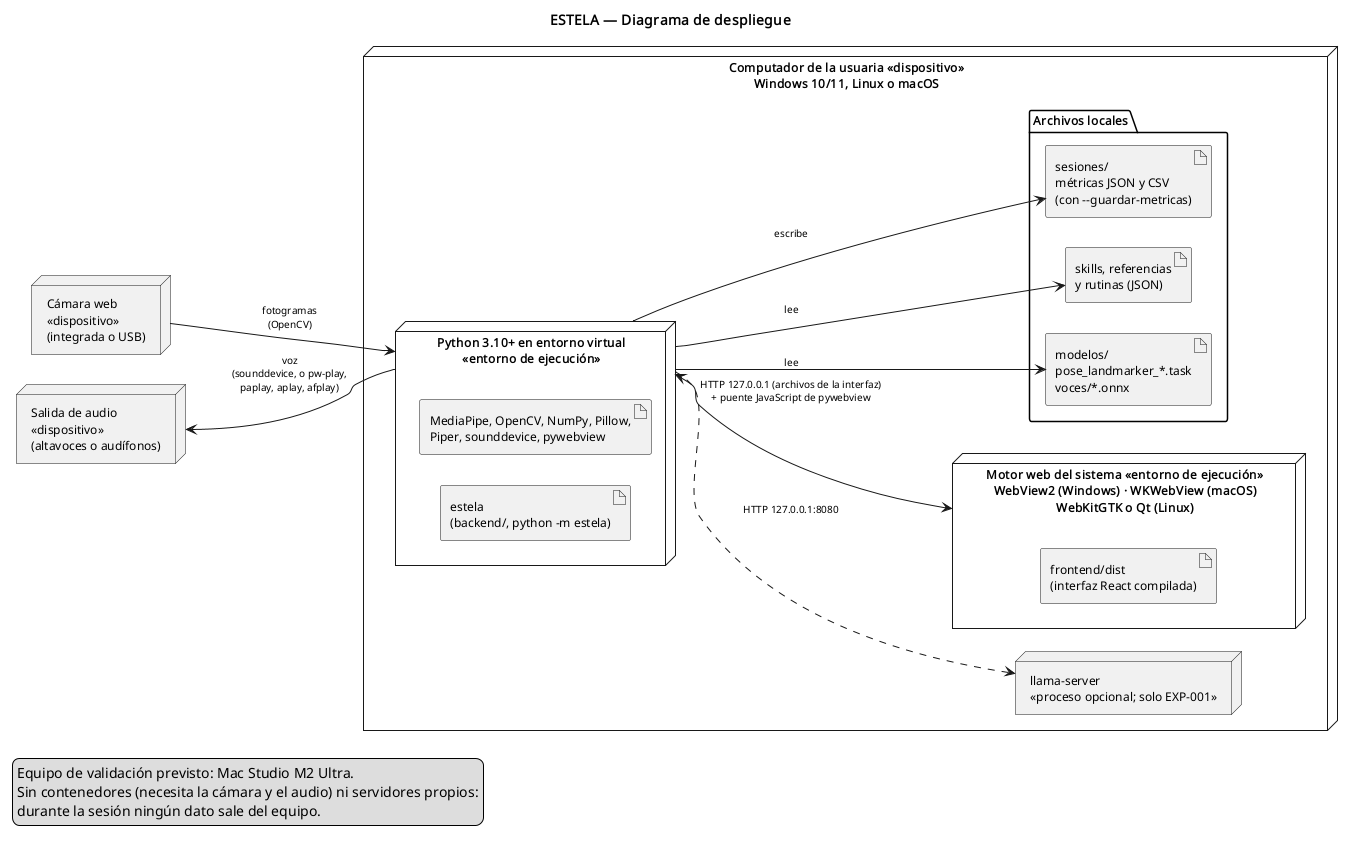

The diagram above was rendered by PlantUML. Its source (embedded in the PNG):
@startuml DESPLIEGUE_sistema
' Diagrama de despliegue de ESTELA (SegundoInforme §12).
' Dónde se ejecuta cada componente y por qué conexión se comunican. No describe
' los módulos internos del código (eso lo hace interaccion-modulos.wsd).
' Render: PlantUML con Graphviz. Sin Graphviz, descomentar la línea siguiente.
' !pragma layout smetana

title ESTELA — Diagrama de despliegue

left to right direction
skinparam shadowing false
skinparam defaultFontSize 12
skinparam ArrowFontSize 10
skinparam nodesep 30
skinparam ranksep 90

node "Cámara web\n«dispositivo»\n(integrada o USB)" as CAMD
node "Salida de audio\n«dispositivo»\n(altavoces o audífonos)" as AUD

node "Computador de la usuaria «dispositivo»\nWindows 10/11, Linux o macOS" as PC {
  node "Python 3.10+ en entorno virtual\n«entorno de ejecución»" as PY {
    artifact "estela\n(backend/, python -m estela)" as EST
    artifact "MediaPipe, OpenCV, NumPy, Pillow,\nPiper, sounddevice, pywebview" as LIBS
  }
  node "Motor web del sistema «entorno de ejecución»\nWebView2 (Windows) · WKWebView (macOS)\nWebKitGTK o Qt (Linux)" as WEB {
    artifact "frontend/dist\n(interfaz React compilada)" as DIST
  }
  node "llama-server\n«proceso opcional; solo EXP-001»" as LLAMA
  folder "Archivos locales" as FS {
    artifact "modelos/\npose_landmarker_*.task\nvoces/*.onnx" as MOD
    artifact "skills, referencias\ny rutinas (JSON)" as CONF
    artifact "sesiones/\nmétricas JSON y CSV\n(con --guardar-metricas)" as SES
  }
}

CAMD --> PY : fotogramas\n(OpenCV)
AUD <-- PY : voz\n(sounddevice, o pw-play,\npaplay, aplay, afplay)
PY <--> WEB : HTTP 127.0.0.1 (archivos de la interfaz)\n+ puente JavaScript de pywebview
PY ..> LLAMA : HTTP 127.0.0.1:8080
PY --> MOD : lee
PY --> CONF : lee
PY --> SES : escribe

legend bottom left
  Equipo de validación previsto: Mac Studio M2 Ultra.
  Sin contenedores (necesita la cámara y el audio) ni servidores propios:
  durante la sesión ningún dato sale del equipo.
endlegend
@enduml